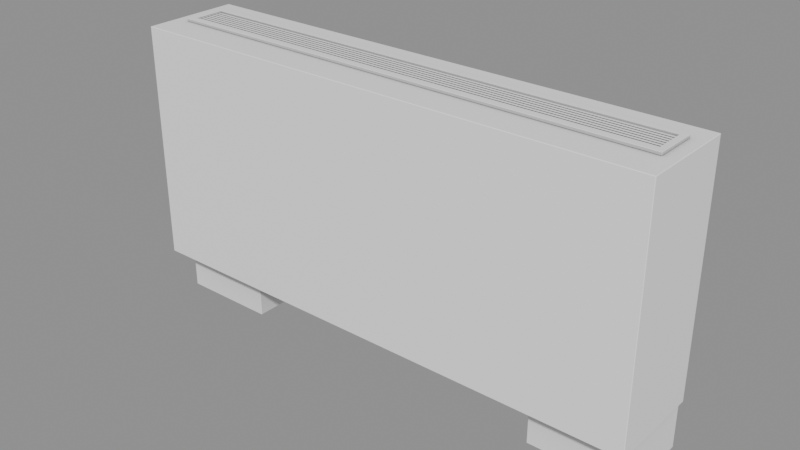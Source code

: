 # Source: Vents_vents_vent7.blend  (saved by Blender 5.2.45; exported with 4.5.12 LTS)
import bpy
from mathutils import Matrix  # noqa: F401  (used for matrix-valued properties, if any)

bpy.ops.wm.read_factory_settings(use_empty=True)
scene = bpy.context.scene
scene.name = 'Scene'

# ---- collections
col_vents_vents_vent7 = bpy.data.collections.new('Vents_vents_vent7'); scene.collection.children.link(col_vents_vents_vent7)

# ---- materials (node trees are filled in below, after node groups)
mat_ao_bake = bpy.data.materials.new('AO-bake')
mat_ao_bake.use_backface_culling_lightprobe_volume = False

# ---- node groups
ng_gltf_settings = bpy.data.node_groups.new('glTF Settings', 'ShaderNodeTree')
_s = ng_gltf_settings.interface.new_socket(name='Occlusion', in_out='INPUT', socket_type='NodeSocketFloat')
_s.subtype = 'FACTOR'
_s.default_value = 1.0
_s.min_value = 0.0
_s.max_value = 1.0
_N = ng_gltf_settings.nodes; _L = ng_gltf_settings.links
n0 = _N.new('NodeGroupInput'); n0.name = 'Group Input'; n0.location = (-200, 0)
n1 = _N.new('NodeGroupOutput'); n1.name = 'Group Output'; n1.location = (-2, -8)
n1.is_active_output = True

# ---- material node trees
mat_ao_bake.use_nodes = True; mat_ao_bake.node_tree.nodes.clear()
_N = mat_ao_bake.node_tree.nodes; _L = mat_ao_bake.node_tree.links
n0 = _N.new('ShaderNodeOutputMaterial'); n0.name = 'Material Output'; n0.location = (340, 260)
n1 = _N.new('ShaderNodeAmbientOcclusion'); n1.name = 'Ambient Occlusion'; n1.location = (-220, 200)
n1.inputs[1].default_value = 2.0
n2 = _N.new('ShaderNodeBsdfPrincipled'); n2.name = 'Principled BSDF'; n2.location = (60, 260)
n2.distribution = 'GGX'
n2.subsurface_method = 'BURLEY'
n2.inputs[3].default_value = 1.45
n2.inputs[27].default_value = (0.0, 0.0, 0.0, 1.0)
n2.inputs[28].default_value = 1.0
n3 = _N.new('ShaderNodeGroup'); n3.name = 'Group'; n3.location = (800, 260)
n3.width = 208
n3.node_tree = ng_gltf_settings
n3.inputs[0].default_value = 1.0
_L.new(n2.outputs[0], n0.inputs[0])
_L.new(n1.outputs[0], n2.inputs[0])
n0.is_active_output = True

# ---- meshes
me_wall0_vent8 = bpy.data.meshes.new('wall0_vent8')
me_wall0_vent8.from_pydata([(0.5513, -0.1435, 0.6391), (0.5507, -0.1433, 0.6401), (0.5498, -0.144, 0.6391), (0.5513, -0.1435, 0.6342), (0.5498, -0.144, 0.6342), (0.5507, -0.1433, 0.6332), (-0.547, -0.144, 0.6391), (-0.5479, -0.1433, 0.6401), (-0.5485, -0.1435, 0.6391), (-0.547, -0.144, 0.6342), (-0.5485, -0.1435, 0.6342), (-0.5479, -0.1433, 0.6332), (0.5513, -0.05076, 0.6391), (0.5498, -0.05022, 0.6391), (0.5507, -0.05082, 0.6401), (0.5507, -0.05082, 0.6332), (0.5498, -0.05022, 0.6342), (0.5513, -0.05076, 0.6342), (-0.5485, -0.05076, 0.6391), (-0.5479, -0.05082, 0.6401), (-0.547, -0.05022, 0.6391), (-0.5485, -0.05076, 0.6342), (-0.547, -0.05022, 0.6342), (-0.5479, -0.05082, 0.6332), (0.5382, -0.129, 0.6391), (0.5366, -0.1296, 0.6391), (0.5388, -0.1303, 0.6401), (-0.5338, -0.1296, 0.6391), (-0.5354, -0.129, 0.6391), (-0.536, -0.1303, 0.6401), (0.5382, -0.06279, 0.6391), (0.5388, -0.06166, 0.6401), (0.5366, -0.06225, 0.6391), (-0.5338, -0.06225, 0.6332), (-0.5354, -0.06279, 0.6332), (-0.5359, -0.06175, 0.6332), (-0.5354, -0.06279, 0.6391), (-0.5338, -0.06225, 0.6391), (-0.536, -0.06166, 0.6401), (0.5366, -0.1296, 0.6337), (0.5382, -0.129, 0.6337), (0.5386, -0.1301, 0.6337), (-0.5354, -0.129, 0.6337), (-0.5338, -0.1296, 0.6337), (-0.5358, -0.1301, 0.6337), (0.5382, -0.06279, 0.6337), (0.5366, -0.06225, 0.6337), (0.5387, -0.06175, 0.6337), (0.5802, -0.215, 0.1079), (0.5792, -0.216, 0.1079), (0.5792, -0.215, 0.1069), (0.5802, -0.001, 0.1079), (0.5792, -0.001, 0.1069), (0.5792, -1.192e-07, 0.1079), (-0.5792, -0.215, 0.1069), (-0.5792, -0.216, 0.1079), (-0.5802, -0.215, 0.1079), (-0.5792, -0.0009999, 0.1069), (-0.5802, -0.0009999, 0.1079), (-0.5792, 1.192e-07, 0.1079), (0.5802, -0.215, 0.6322), (0.5792, -0.215, 0.6332), (0.5792, -0.216, 0.6322), (0.5802, -0.001, 0.6322), (0.5792, -1.192e-07, 0.6322), (0.5792, -0.001, 0.6332), (-0.5802, -0.215, 0.6322), (-0.5792, -0.216, 0.6322), (-0.5792, -0.215, 0.6332), (-0.5802, -0.0009999, 0.6322), (-0.5792, -0.0009999, 0.6332), (-0.5792, 1.192e-07, 0.6322), (0.5717, -0.165, 0.001), (0.5717, -0.164, 5.96e-08), (0.5727, -0.164, 0.001), (0.5717, -1.192e-07, 0.001), (0.5727, -0.001, 0.001), (0.5717, -0.001, 5.96e-08), (-0.5717, -0.164, 5.96e-08), (-0.5717, -0.165, 0.001), (-0.5727, -0.164, 0.001), (-0.5717, -0.0009999, 0.0), (-0.5727, -0.0009999, 0.001), (-0.5717, 0.0, 0.001), (0.5727, -0.164, 0.1059), (0.5717, -0.164, 0.1069), (0.5717, -0.165, 0.1059), (0.5727, -0.001, 0.1059), (0.5717, -1.192e-07, 0.1059), (0.5717, -0.001, 0.1069), (-0.5717, -0.165, 0.1059), (-0.5717, -0.164, 0.1069), (-0.5727, -0.164, 0.1059), (-0.5717, 1.192e-07, 0.1059), (-0.5727, -0.0009999, 0.1059), (-0.5717, -0.0009999, 0.1069), (0.3567, -0.164, 5.96e-08), (0.3567, -0.165, 0.001), (0.3557, -0.164, 0.001), (-0.3567, -0.164, 5.96e-08), (-0.3557, -0.164, 0.001), (-0.3567, -0.165, 0.001), (0.3567, -0.001, 5.96e-08), (0.3557, -0.001, 0.001), (0.3567, -1.192e-07, 0.001), (-0.3567, -0.001, 0.0), (-0.3567, 0.0, 0.001), (-0.3557, -0.001, 0.001), (-0.3567, -0.164, 0.1069), (-0.3567, -0.165, 0.1059), (-0.3557, -0.164, 0.1059), (0.3567, -0.164, 0.1069), (0.3557, -0.164, 0.1059), (0.3567, -0.165, 0.1059), (-0.3567, -0.001, 0.1069), (-0.3557, -0.001, 0.1059), (-0.3567, 0.0, 0.1059), (0.3567, -0.001, 0.1069), (0.3567, -1.192e-07, 0.1059), (0.3557, -0.001, 0.1059)], [], [(45, 47, 15, 5, 41, 40), (26, 29, 7, 1), (42, 44, 11, 23, 35, 34), (39, 43, 27, 25), (42, 34, 36, 28), (33, 46, 32, 37), (29, 38, 19, 7), (12, 0, 3, 17), (38, 31, 14, 19), (8, 18, 21, 10), (39, 41, 5, 11, 44, 43), (2, 6, 9, 4), (33, 35, 23, 15, 47, 46), (45, 40, 24, 30), (20, 13, 16, 22), (0, 1, 2), (3, 4, 5), (6, 7, 8), (9, 10, 11), (12, 13, 14), (15, 16, 17), (18, 19, 20), (21, 22, 23), (24, 25, 26), (27, 28, 29), (30, 31, 32), (33, 34, 35), (36, 37, 38), (39, 40, 41), (42, 43, 44), (45, 46, 47), (14, 1, 0, 12), (17, 3, 5, 15), (1, 7, 6, 2), (4, 9, 11, 5), (7, 19, 18, 8), (10, 21, 23, 11), (30, 24, 26, 31), (25, 27, 29, 26), (28, 36, 38, 29), (19, 14, 13, 20), (22, 16, 15, 23), (37, 32, 31, 38), (2, 4, 3, 0), (8, 10, 9, 6), (12, 17, 16, 13), (20, 22, 21, 18), (33, 37, 36, 34), (39, 25, 24, 40), (42, 28, 27, 43), (45, 30, 32, 46), (31, 26, 1, 14), (64, 53, 59, 71), (60, 48, 51, 63), (68, 61, 65, 70), (86, 113, 97, 72), (56, 66, 69, 58), (50, 54, 57, 52), (73, 96, 102, 77), (116, 106, 83, 93), (99, 78, 81, 105), (91, 108, 114, 95), (111, 85, 89, 117), (80, 92, 94, 82), (84, 74, 76, 87), (109, 90, 79, 101), (112, 119, 103, 98), (88, 75, 104, 118), (110, 100, 107, 115), (48, 49, 50), (51, 52, 53), (54, 55, 56), (57, 58, 59), (60, 61, 62), (63, 64, 65), (66, 67, 68), (69, 70, 71), (72, 73, 74), (75, 76, 77), (78, 79, 80), (81, 82, 83), (84, 85, 86), (87, 88, 89), (90, 91, 92), (93, 94, 95), (96, 97, 98), (99, 100, 101), (102, 103, 104), (105, 106, 107), (108, 109, 110), (111, 112, 113), (114, 115, 116), (117, 118, 119), (62, 49, 48, 60), (63, 51, 53, 64), (49, 55, 54, 50), (52, 57, 59, 53), (55, 67, 66, 56), (58, 69, 71, 59), (67, 62, 61, 68), (70, 65, 64, 71), (50, 52, 51, 48), (56, 58, 57, 54), (60, 63, 65, 61), (68, 70, 69, 66), (86, 72, 74, 84), (87, 76, 75, 88), (101, 79, 78, 99), (105, 81, 83, 106), (79, 90, 92, 80), (82, 94, 93, 83), (113, 86, 85, 111), (117, 89, 88, 118), (73, 77, 76, 74), (80, 82, 81, 78), (84, 87, 89, 85), (91, 95, 94, 92), (72, 97, 96, 73), (77, 102, 104, 75), (90, 109, 108, 91), (95, 114, 116, 93), (112, 98, 97, 113), (109, 101, 100, 110), (103, 119, 118, 104), (106, 116, 115, 107), (110, 115, 114, 108), (111, 117, 119, 112), (98, 103, 102, 96), (99, 105, 107, 100), (62, 67, 55, 49)])
_uv = me_wall0_vent8.uv_layers.new(name='UVMap')
_uv.uv.foreach_set('vector', [0.9429, 0.2466, 0.943, 0.2466, 0.944, 0.2478, 0.9354, 0.2478, 0.9366, 0.2466, 0.9367, 0.2466, 0.5417, 0.8364, 0.5417, 0.9365, 0.5405, 0.9376, 0.5405, 0.8353, 0.9367, 0.1466, 0.9366, 0.1466, 0.9354, 0.1455, 0.944, 0.1455, 0.943, 0.1466, 0.9429, 0.1466, 0.9598, 0.8948, 0.9598, 0.7951, 0.9603, 0.7951, 0.9603, 0.8948, 0.8623, 0.6439, 0.8623, 0.6377, 0.8628, 0.6377, 0.8628, 0.6439, 0.9547, 0.8948, 0.9548, 0.7951, 0.9553, 0.7951, 0.9553, 0.8948, 0.5417, 0.9365, 0.5481, 0.9365, 0.5491, 0.9376, 0.5405, 0.9376, 0.8502, 0.6376, 0.8502, 0.6463, 0.8497, 0.6463, 0.8497, 0.6376, 0.5481, 0.9365, 0.5481, 0.8364, 0.5491, 0.8353, 0.5491, 0.9376, 0.7596, 0.4476, 0.7596, 0.4562, 0.7591, 0.4562, 0.7591, 0.4476, 0.9367, 0.2465, 0.9366, 0.2466, 0.9354, 0.2478, 0.9354, 0.1455, 0.9366, 0.1466, 0.9367, 0.1468, 0.9489, 0.1456, 0.9489, 0.2477, 0.9485, 0.2477, 0.9485, 0.1456, 0.9429, 0.1468, 0.943, 0.1466, 0.944, 0.1455, 0.944, 0.2478, 0.943, 0.2466, 0.9429, 0.2465, 0.8683, 0.2412, 0.8683, 0.2474, 0.8679, 0.2474, 0.8679, 0.2412, 0.6086, 0.8354, 0.6086, 0.9375, 0.6081, 0.9375, 0.6081, 0.8354, 0.9489, 0.1455, 0.949, 0.1455, 0.9489, 0.1456, 0.9485, 0.1455, 0.9485, 0.1456, 0.9484, 0.1455, 0.9489, 0.2477, 0.949, 0.2478, 0.9489, 0.2479, 0.9485, 0.2477, 0.9485, 0.2479, 0.9484, 0.2478, 0.6086, 0.9377, 0.6086, 0.9375, 0.6087, 0.9376, 0.608, 0.9376, 0.6081, 0.9375, 0.6081, 0.9377, 0.6086, 0.8353, 0.6087, 0.8353, 0.6086, 0.8354, 0.6081, 0.8353, 0.6081, 0.8354, 0.608, 0.8353, 0.2348, 0.3634, 0.2347, 0.3635, 0.2347, 0.3633, 0.2348, 0.3681, 0.2347, 0.3679, 0.2348, 0.3679, 0.2348, 0.3726, 0.2347, 0.3726, 0.2347, 0.3724, 0.9429, 0.1468, 0.9429, 0.1466, 0.943, 0.1466, 0.2347, 0.3771, 0.2348, 0.377, 0.2348, 0.3772, 0.9367, 0.2465, 0.9367, 0.2466, 0.9366, 0.2466, 0.9367, 0.1466, 0.9367, 0.1468, 0.9366, 0.1466, 0.9429, 0.2466, 0.9429, 0.2465, 0.943, 0.2466, 0.8503, 0.6376, 0.8503, 0.6462, 0.8502, 0.6463, 0.8502, 0.6376, 0.8497, 0.6376, 0.8497, 0.6463, 0.8496, 0.6462, 0.8496, 0.6376, 0.949, 0.1455, 0.949, 0.2478, 0.9489, 0.2477, 0.9489, 0.1456, 0.9485, 0.1456, 0.9485, 0.2477, 0.9484, 0.2478, 0.9484, 0.1455, 0.7597, 0.4476, 0.7597, 0.4562, 0.7596, 0.4562, 0.7596, 0.4476, 0.7591, 0.4476, 0.7591, 0.4562, 0.759, 0.4562, 0.759, 0.4476, 0.8679, 0.2412, 0.8679, 0.2474, 0.8678, 0.2475, 0.8678, 0.2411, 0.9603, 0.8948, 0.9603, 0.7951, 0.9604, 0.7949, 0.9604, 0.895, 0.8628, 0.6439, 0.8628, 0.6377, 0.8629, 0.6376, 0.8629, 0.644, 0.6087, 0.8353, 0.6087, 0.9376, 0.6086, 0.9375, 0.6086, 0.8354, 0.6081, 0.8354, 0.6081, 0.9375, 0.608, 0.9376, 0.608, 0.8353, 0.9553, 0.8948, 0.9553, 0.7951, 0.9554, 0.7949, 0.9554, 0.895, 0.9489, 0.1456, 0.9485, 0.1456, 0.9485, 0.1455, 0.9489, 0.1455, 0.9489, 0.2479, 0.9485, 0.2479, 0.9485, 0.2477, 0.9489, 0.2477, 0.6086, 0.9377, 0.6081, 0.9377, 0.6081, 0.9375, 0.6086, 0.9375, 0.6086, 0.8354, 0.6081, 0.8354, 0.6081, 0.8353, 0.6086, 0.8353, 0.9547, 0.8948, 0.9553, 0.8948, 0.9553, 0.8949, 0.9547, 0.8949, 0.9598, 0.8948, 0.9603, 0.8948, 0.9603, 0.8949, 0.9598, 0.8949, 0.9598, 0.795, 0.9603, 0.795, 0.9603, 0.7951, 0.9598, 0.7951, 0.9548, 0.795, 0.9553, 0.795, 0.9553, 0.7951, 0.9548, 0.7951, 0.5481, 0.8364, 0.5417, 0.8364, 0.5405, 0.8353, 0.5491, 0.8353, 0.5361, 0.9432, 0.4873, 0.9432, 0.4873, 0.8354, 0.5361, 0.8354, 0.3778, 0.9425, 0.3778, 0.9907, 0.3578, 0.9907, 0.3578, 0.9425, 0.9528, 0.3602, 0.9528, 0.2523, 0.9727, 0.2523, 0.9727, 0.3602, 0.9537, 0.141, 0.9537, 0.121, 0.9634, 0.121, 0.9634, 0.141, 0.7411, 0.2461, 0.7411, 0.1974, 0.7611, 0.1974, 0.7611, 0.2461, 0.9504, 0.5691, 0.9504, 0.4613, 0.9703, 0.4613, 0.9703, 0.5691, 0.8503, 0.4531, 0.8503, 0.433, 0.8655, 0.433, 0.8655, 0.4531, 0.9192, 0.4529, 0.9094, 0.4529, 0.9094, 0.4329, 0.9192, 0.4329, 0.8701, 0.4531, 0.8701, 0.433, 0.8852, 0.433, 0.8852, 0.4531, 0.8897, 0.453, 0.8897, 0.4329, 0.9049, 0.4329, 0.9049, 0.453, 0.8226, 0.968, 0.8226, 0.9479, 0.8378, 0.9479, 0.8378, 0.968, 0.6118, 0.9503, 0.6216, 0.9503, 0.6216, 0.9655, 0.6118, 0.9655, 0.5689, 0.9506, 0.5786, 0.9506, 0.5786, 0.9658, 0.5689, 0.9658, 0.8682, 0.948, 0.8682, 0.9681, 0.8584, 0.9681, 0.8584, 0.948, 0.5644, 0.9506, 0.5644, 0.9658, 0.5546, 0.9658, 0.5546, 0.9506, 0.9628, 0.783, 0.953, 0.783, 0.953, 0.763, 0.9628, 0.763, 0.5939, 0.9506, 0.6035, 0.9506, 0.6035, 0.9658, 0.5939, 0.9658, 0.9504, 0.5692, 0.9503, 0.5691, 0.9504, 0.5691, 0.4873, 0.9433, 0.4872, 0.9432, 0.4873, 0.9432, 0.9504, 0.4613, 0.9503, 0.4613, 0.9504, 0.4612, 0.9703, 0.4613, 0.9703, 0.4612, 0.9704, 0.4613, 0.3778, 0.9425, 0.3778, 0.9424, 0.3778, 0.9425, 0.3578, 0.9425, 0.3577, 0.9425, 0.3578, 0.9424, 0.7411, 0.1974, 0.741, 0.1974, 0.7411, 0.1973, 0.7611, 0.1974, 0.7611, 0.1973, 0.7612, 0.1974, 0.8502, 0.4531, 0.8503, 0.4531, 0.8503, 0.4531, 0.953, 0.783, 0.953, 0.7831, 0.9529, 0.783, 0.8701, 0.433, 0.87, 0.433, 0.8701, 0.4329, 0.8852, 0.433, 0.8852, 0.4329, 0.8853, 0.433, 0.5689, 0.9506, 0.5688, 0.9506, 0.5689, 0.9505, 0.5689, 0.9658, 0.5689, 0.9659, 0.5688, 0.9658, 0.6216, 0.9502, 0.6217, 0.9503, 0.6216, 0.9503, 0.6216, 0.9656, 0.6216, 0.9655, 0.6217, 0.9655, 0.8503, 0.433, 0.8502, 0.433, 0.8503, 0.4329, 0.8701, 0.4531, 0.8701, 0.4531, 0.87, 0.4531, 0.8655, 0.433, 0.8655, 0.4329, 0.8656, 0.433, 0.9093, 0.4529, 0.9094, 0.4529, 0.9094, 0.453, 0.5937, 0.9506, 0.5938, 0.9505, 0.5939, 0.9506, 0.5645, 0.9506, 0.5644, 0.9506, 0.5644, 0.9505, 0.5937, 0.9658, 0.5939, 0.9658, 0.5938, 0.9659, 0.5645, 0.9658, 0.5644, 0.9659, 0.5644, 0.9658, 0.6034, 0.8382, 0.5546, 0.8382, 0.5546, 0.8381, 0.6034, 0.8381, 0.5361, 0.9433, 0.4873, 0.9433, 0.4873, 0.9432, 0.5361, 0.9432, 0.9503, 0.5691, 0.9503, 0.4613, 0.9504, 0.4613, 0.9504, 0.5691, 0.9703, 0.5691, 0.9703, 0.4613, 0.9704, 0.4613, 0.9704, 0.5691, 0.5546, 0.946, 0.6034, 0.946, 0.6034, 0.9461, 0.5546, 0.9461, 0.4873, 0.8353, 0.5361, 0.8353, 0.5361, 0.8354, 0.4873, 0.8354, 0.6034, 0.946, 0.6034, 0.8382, 0.6035, 0.8382, 0.6035, 0.946, 0.9727, 0.3602, 0.9727, 0.2523, 0.9728, 0.2523, 0.9728, 0.3602, 0.9504, 0.5691, 0.9703, 0.5691, 0.9703, 0.5692, 0.9504, 0.5692, 0.9504, 0.4612, 0.9703, 0.4612, 0.9703, 0.4613, 0.9504, 0.4613, 0.3778, 0.9425, 0.3578, 0.9425, 0.3578, 0.9424, 0.3778, 0.9424, 0.7411, 0.1973, 0.7611, 0.1973, 0.7611, 0.1974, 0.7411, 0.1974, 0.9537, 0.141, 0.9634, 0.141, 0.9634, 0.1411, 0.9537, 0.1411, 0.9628, 0.7831, 0.953, 0.7831, 0.953, 0.783, 0.9628, 0.783, 0.87, 0.4531, 0.87, 0.433, 0.8701, 0.433, 0.8701, 0.4531, 0.8852, 0.4531, 0.8852, 0.433, 0.8853, 0.433, 0.8853, 0.4531, 0.8584, 0.9681, 0.8682, 0.9681, 0.8682, 0.9681, 0.8584, 0.9681, 0.9094, 0.4328, 0.9192, 0.4328, 0.9192, 0.4329, 0.9094, 0.4329, 0.9537, 0.121, 0.9537, 0.141, 0.9536, 0.141, 0.9536, 0.121, 0.8378, 0.968, 0.8378, 0.9479, 0.8379, 0.9479, 0.8379, 0.968, 0.8503, 0.4531, 0.8655, 0.4531, 0.8655, 0.4531, 0.8503, 0.4531, 0.8701, 0.4329, 0.8852, 0.4329, 0.8852, 0.433, 0.8701, 0.433, 0.5689, 0.9506, 0.5689, 0.9658, 0.5688, 0.9658, 0.5688, 0.9506, 0.6217, 0.9503, 0.6217, 0.9655, 0.6216, 0.9655, 0.6216, 0.9503, 0.8502, 0.4531, 0.8502, 0.433, 0.8503, 0.433, 0.8503, 0.4531, 0.8655, 0.4531, 0.8655, 0.433, 0.8656, 0.433, 0.8656, 0.4531, 0.8682, 0.9681, 0.8682, 0.948, 0.8683, 0.948, 0.8683, 0.9681, 0.9049, 0.453, 0.9049, 0.4329, 0.905, 0.4329, 0.905, 0.453, 0.9537, 0.1209, 0.9634, 0.1209, 0.9634, 0.121, 0.9537, 0.121, 0.8682, 0.948, 0.8584, 0.948, 0.8584, 0.9479, 0.8682, 0.9479, 0.953, 0.7629, 0.9628, 0.7629, 0.9628, 0.763, 0.953, 0.763, 0.9094, 0.4529, 0.9192, 0.4529, 0.9192, 0.453, 0.9094, 0.453, 0.5939, 0.9506, 0.5939, 0.9658, 0.5937, 0.9658, 0.5937, 0.9506, 0.5645, 0.9506, 0.5645, 0.9658, 0.5644, 0.9658, 0.5644, 0.9506, 0.8503, 0.4329, 0.8655, 0.4329, 0.8655, 0.433, 0.8503, 0.433, 0.8701, 0.4531, 0.8852, 0.4531, 0.8852, 0.4531, 0.8701, 0.4531, 0.6034, 0.8382, 0.6034, 0.946, 0.5546, 0.946, 0.5546, 0.8382])
me_wall0_vent8.materials.append(mat_ao_bake)
me_wall0_vent8.update()
me_wall0_rejillas7 = bpy.data.meshes.new('wall0_rejillas7')
me_wall0_rejillas7.from_pydata([(0.5382, -0.06594, 0.6368), (0.5382, -0.07214, 0.6368), (-0.5354, -0.07214, 0.6368), (-0.5354, -0.06594, 0.6368), (0.5382, -0.07496, 0.6368), (0.5382, -0.08115, 0.6368), (-0.5354, -0.08115, 0.6368), (-0.5354, -0.07496, 0.6368), (0.5382, -0.08397, 0.6368), (0.5382, -0.09017, 0.6368), (-0.5354, -0.09016, 0.6368), (-0.5354, -0.08397, 0.6368), (0.5382, -0.09299, 0.6368), (0.5382, -0.09918, 0.6368), (-0.5354, -0.09918, 0.6368), (-0.5354, -0.09299, 0.6368), (0.5382, -0.102, 0.6368), (0.5382, -0.1082, 0.6368), (-0.5354, -0.1082, 0.6368), (-0.5354, -0.102, 0.6368), (0.5382, -0.111, 0.6368), (0.5382, -0.1172, 0.6368), (-0.5354, -0.1172, 0.6368), (-0.5354, -0.111, 0.6368), (0.5382, -0.12, 0.6368), (0.5382, -0.1262, 0.6368), (-0.5354, -0.1262, 0.6368), (-0.5354, -0.12, 0.6368)], [], [(0, 3, 2, 1), (4, 7, 6, 5), (8, 11, 10, 9), (12, 15, 14, 13), (16, 19, 18, 17), (20, 23, 22, 21), (24, 27, 26, 25)])
_uv = me_wall0_rejillas7.uv_layers.new(name='UVMap')
_uv.uv.foreach_set('vector', [0.0, 0.0, 0.0, 0.0, 0.0, 0.0, 0.0, 0.0, 0.0, 0.0, 0.0, 0.0, 0.0, 0.0, 0.0, 0.0, 0.0, 0.0, 0.0, 0.0, 0.0, 0.0, 0.0, 0.0, 0.0, 0.0, 0.0, 0.0, 0.0, 0.0, 0.0, 0.0, 0.0, 0.0, 0.0, 0.0, 0.0, 0.0, 0.0, 0.0, 0.0, 0.0, 0.0, 0.0, 0.0, 0.0, 0.0, 0.0, 0.0, 0.0, 0.0, 0.0, 0.0, 0.0, 0.0, 0.0])
me_wall0_rejillas7.materials.append(mat_ao_bake)
me_wall0_rejillas7.update()
me_wall0_black0 = bpy.data.meshes.new('wall0_black0')
me_wall0_black0.from_pydata([(-0.5338, -0.06225, 0.6347), (-0.5354, -0.06279, 0.6347), (-0.5359, -0.06175, 0.6347), (0.5366, -0.1296, 0.6353), (0.5382, -0.129, 0.6353), (0.5386, -0.1301, 0.6352), (-0.5354, -0.129, 0.6353), (-0.5338, -0.1296, 0.6353), (-0.5358, -0.1301, 0.6352), (0.5382, -0.06279, 0.6353), (0.5366, -0.06225, 0.6353), (0.5387, -0.06175, 0.6352)], [], [(9, 11, 10, 0, 2, 1, 6, 8, 7, 3, 5, 4)])
_uv = me_wall0_black0.uv_layers.new(name='UVMap')
_uv.uv.foreach_set('vector', [0.9596, 0.1455, 0.9597, 0.1455, 0.9597, 0.1457, 0.9597, 0.2453, 0.9597, 0.2455, 0.9596, 0.2455, 0.9535, 0.2455, 0.9534, 0.2455, 0.9534, 0.2453, 0.9534, 0.1457, 0.9534, 0.1455, 0.9535, 0.1455])
me_wall0_black0.materials.append(mat_ao_bake)
me_wall0_black0.update()

# ---- objects
ob_wall0_vent8 = bpy.data.objects.new('wall0_vent8', me_wall0_vent8)
ob_wall0_rejillas7 = bpy.data.objects.new('wall0_rejillas7', me_wall0_rejillas7)
ob_wall0_black0 = bpy.data.objects.new('wall0_black0', me_wall0_black0)

# ---- transforms, parenting, visibility, modifiers, constraints
ob_wall0_vent8.location = (0.0, 0.0, 0.0)
ob_wall0_rejillas7.location = (0.0, 0.0, 0.0)
ob_wall0_black0.location = (0.0, 0.0, 0.0)

# ---- collection membership
col_vents_vents_vent7.objects.link(ob_wall0_vent8)
col_vents_vents_vent7.objects.link(ob_wall0_rejillas7)
col_vents_vents_vent7.objects.link(ob_wall0_black0)

# ---- scene / render settings (as saved in the file)
scene.frame_start = 1; scene.frame_end = 250; scene.frame_set(1)
scene.render.engine = 'BLENDER_EEVEE_NEXT'
scene.render.bake_bias = 0.0
scene.render.bake_samples = 0
scene.render.compositor_device = 'GPU'
scene.eevee.use_volume_custom_range = False
scene.eevee.fast_gi_thickness_near = 0.1
scene.eevee.fast_gi_thickness_far = 0.0
scene.eevee.ray_tracing_options.screen_trace_thickness = 0.1
bpy.context.view_layer.update()

# ---- added for rendering (the .blend has no active camera and no usable light): camera, sun + grey world if the file has none
cam_auto = bpy.data.cameras.new('AutoCamera')
cam_auto.lens = 50.0
cam_auto.sensor_width = 36.0
cam_auto.clip_end = 1000.0
ob_auto_camera = bpy.data.objects.new('AutoCamera', cam_auto)
scene.collection.objects.link(ob_auto_camera)
ob_auto_camera.location = (1.24229, -1.59875, 1.31388)
ob_auto_camera.rotation_euler = (1.09748, -7.21219e-08, 0.694738)
scene.camera = ob_auto_camera
light_auto_sun = bpy.data.lights.new('AutoSun', 'SUN')
light_auto_sun.energy = 3.0
light_auto_sun.angle = 0.0523599
ob_auto_sun = bpy.data.objects.new('AutoSun', light_auto_sun)
scene.collection.objects.link(ob_auto_sun)
ob_auto_sun.rotation_euler = (0.872665, 0.174533, 0.523599)
if scene.world is None:
    world_auto = bpy.data.worlds.new('AutoWorld')
    world_auto.color = (0.3, 0.3, 0.3)
    scene.world = world_auto
bpy.context.view_layer.update()
